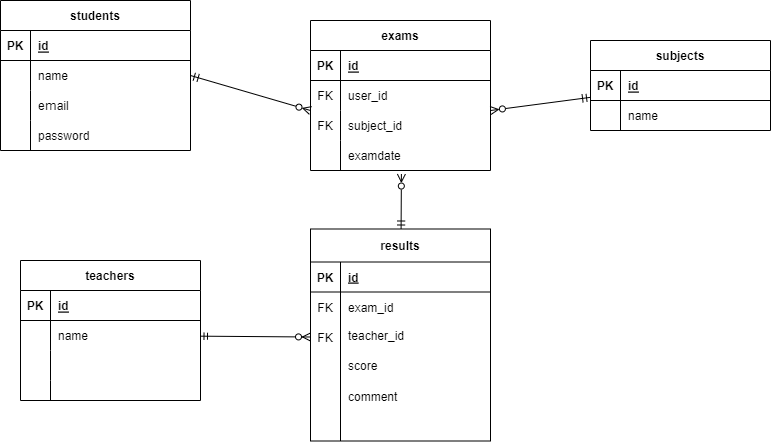

The diagram above was exported from draw.io. Its source (the exported page's mxGraphModel, read from the mxfile embedded in the PNG):
<mxGraphModel dx="656" dy="472" grid="1" gridSize="10" guides="1" tooltips="1" connect="1" arrows="1" fold="1" page="1" pageScale="1" pageWidth="980" pageHeight="1390" math="0" shadow="0">
  <root>
    <mxCell id="0" />
    <mxCell id="1" parent="0" />
    <mxCell id="2" value="students" style="shape=table;startSize=30;container=1;collapsible=1;childLayout=tableLayout;fixedRows=1;rowLines=0;fontStyle=1;align=center;resizeLast=1;" parent="1" vertex="1">
      <mxGeometry x="80" y="90" width="190" height="150" as="geometry" />
    </mxCell>
    <mxCell id="3" value="" style="shape=tableRow;horizontal=0;startSize=0;swimlaneHead=0;swimlaneBody=0;fillColor=none;collapsible=0;dropTarget=0;points=[[0,0.5],[1,0.5]];portConstraint=eastwest;top=0;left=0;right=0;bottom=1;" parent="2" vertex="1">
      <mxGeometry y="30" width="190" height="30" as="geometry" />
    </mxCell>
    <mxCell id="4" value="PK" style="shape=partialRectangle;connectable=0;fillColor=none;top=0;left=0;bottom=0;right=0;fontStyle=1;overflow=hidden;" parent="3" vertex="1">
      <mxGeometry width="30" height="30" as="geometry">
        <mxRectangle width="30" height="30" as="alternateBounds" />
      </mxGeometry>
    </mxCell>
    <mxCell id="5" value="id" style="shape=partialRectangle;connectable=0;fillColor=none;top=0;left=0;bottom=0;right=0;align=left;spacingLeft=6;fontStyle=5;overflow=hidden;" parent="3" vertex="1">
      <mxGeometry x="30" width="160" height="30" as="geometry">
        <mxRectangle width="160" height="30" as="alternateBounds" />
      </mxGeometry>
    </mxCell>
    <mxCell id="6" value="" style="shape=tableRow;horizontal=0;startSize=0;swimlaneHead=0;swimlaneBody=0;fillColor=none;collapsible=0;dropTarget=0;points=[[0,0.5],[1,0.5]];portConstraint=eastwest;top=0;left=0;right=0;bottom=0;" parent="2" vertex="1">
      <mxGeometry y="60" width="190" height="30" as="geometry" />
    </mxCell>
    <mxCell id="7" value="" style="shape=partialRectangle;connectable=0;fillColor=none;top=0;left=0;bottom=0;right=0;editable=1;overflow=hidden;" parent="6" vertex="1">
      <mxGeometry width="30" height="30" as="geometry">
        <mxRectangle width="30" height="30" as="alternateBounds" />
      </mxGeometry>
    </mxCell>
    <mxCell id="8" value="name" style="shape=partialRectangle;connectable=0;fillColor=none;top=0;left=0;bottom=0;right=0;align=left;spacingLeft=6;overflow=hidden;" parent="6" vertex="1">
      <mxGeometry x="30" width="160" height="30" as="geometry">
        <mxRectangle width="160" height="30" as="alternateBounds" />
      </mxGeometry>
    </mxCell>
    <mxCell id="9" value="" style="shape=tableRow;horizontal=0;startSize=0;swimlaneHead=0;swimlaneBody=0;fillColor=none;collapsible=0;dropTarget=0;points=[[0,0.5],[1,0.5]];portConstraint=eastwest;top=0;left=0;right=0;bottom=0;" parent="2" vertex="1">
      <mxGeometry y="90" width="190" height="30" as="geometry" />
    </mxCell>
    <mxCell id="10" value="" style="shape=partialRectangle;connectable=0;fillColor=none;top=0;left=0;bottom=0;right=0;editable=1;overflow=hidden;" parent="9" vertex="1">
      <mxGeometry width="30" height="30" as="geometry">
        <mxRectangle width="30" height="30" as="alternateBounds" />
      </mxGeometry>
    </mxCell>
    <mxCell id="11" value="eｍail" style="shape=partialRectangle;connectable=0;fillColor=none;top=0;left=0;bottom=0;right=0;align=left;spacingLeft=6;overflow=hidden;" parent="9" vertex="1">
      <mxGeometry x="30" width="160" height="30" as="geometry">
        <mxRectangle width="160" height="30" as="alternateBounds" />
      </mxGeometry>
    </mxCell>
    <mxCell id="12" value="" style="shape=tableRow;horizontal=0;startSize=0;swimlaneHead=0;swimlaneBody=0;fillColor=none;collapsible=0;dropTarget=0;points=[[0,0.5],[1,0.5]];portConstraint=eastwest;top=0;left=0;right=0;bottom=0;" parent="2" vertex="1">
      <mxGeometry y="120" width="190" height="30" as="geometry" />
    </mxCell>
    <mxCell id="13" value="" style="shape=partialRectangle;connectable=0;fillColor=none;top=0;left=0;bottom=0;right=0;editable=1;overflow=hidden;" parent="12" vertex="1">
      <mxGeometry width="30" height="30" as="geometry">
        <mxRectangle width="30" height="30" as="alternateBounds" />
      </mxGeometry>
    </mxCell>
    <mxCell id="14" value="password" style="shape=partialRectangle;connectable=0;fillColor=none;top=0;left=0;bottom=0;right=0;align=left;spacingLeft=6;overflow=hidden;" parent="12" vertex="1">
      <mxGeometry x="30" width="160" height="30" as="geometry">
        <mxRectangle width="160" height="30" as="alternateBounds" />
      </mxGeometry>
    </mxCell>
    <mxCell id="15" style="edgeStyle=none;html=1;entryX=1;entryY=0.5;entryDx=0;entryDy=0;endArrow=ERzeroToMany;endFill=0;startArrow=ERmandOne;startFill=0;" parent="1" source="16" edge="1">
      <mxGeometry relative="1" as="geometry">
        <mxPoint x="569.9999999999998" y="200" as="targetPoint" />
      </mxGeometry>
    </mxCell>
    <mxCell id="16" value="subjects" style="shape=table;startSize=30;container=1;collapsible=1;childLayout=tableLayout;fixedRows=1;rowLines=0;fontStyle=1;align=center;resizeLast=1;" parent="1" vertex="1">
      <mxGeometry x="670" y="130" width="180" height="90" as="geometry" />
    </mxCell>
    <mxCell id="17" value="" style="shape=tableRow;horizontal=0;startSize=0;swimlaneHead=0;swimlaneBody=0;fillColor=none;collapsible=0;dropTarget=0;points=[[0,0.5],[1,0.5]];portConstraint=eastwest;top=0;left=0;right=0;bottom=1;" parent="16" vertex="1">
      <mxGeometry y="30" width="180" height="30" as="geometry" />
    </mxCell>
    <mxCell id="18" value="PK" style="shape=partialRectangle;connectable=0;fillColor=none;top=0;left=0;bottom=0;right=0;fontStyle=1;overflow=hidden;" parent="17" vertex="1">
      <mxGeometry width="30" height="30" as="geometry">
        <mxRectangle width="30" height="30" as="alternateBounds" />
      </mxGeometry>
    </mxCell>
    <mxCell id="19" value="id" style="shape=partialRectangle;connectable=0;fillColor=none;top=0;left=0;bottom=0;right=0;align=left;spacingLeft=6;fontStyle=5;overflow=hidden;" parent="17" vertex="1">
      <mxGeometry x="30" width="150" height="30" as="geometry">
        <mxRectangle width="150" height="30" as="alternateBounds" />
      </mxGeometry>
    </mxCell>
    <mxCell id="20" value="" style="shape=tableRow;horizontal=0;startSize=0;swimlaneHead=0;swimlaneBody=0;fillColor=none;collapsible=0;dropTarget=0;points=[[0,0.5],[1,0.5]];portConstraint=eastwest;top=0;left=0;right=0;bottom=0;movable=1;resizable=1;rotatable=1;deletable=1;editable=1;connectable=1;" parent="16" vertex="1">
      <mxGeometry y="60" width="180" height="30" as="geometry" />
    </mxCell>
    <mxCell id="21" value="" style="shape=partialRectangle;connectable=0;fillColor=none;top=0;left=0;bottom=0;right=0;editable=1;overflow=hidden;" parent="20" vertex="1">
      <mxGeometry width="30" height="30" as="geometry">
        <mxRectangle width="30" height="30" as="alternateBounds" />
      </mxGeometry>
    </mxCell>
    <mxCell id="22" value="name" style="shape=partialRectangle;connectable=1;fillColor=none;top=0;left=0;bottom=0;right=0;align=left;spacingLeft=6;overflow=hidden;movable=1;resizable=1;rotatable=1;deletable=1;editable=1;" parent="20" vertex="1">
      <mxGeometry x="30" width="150" height="30" as="geometry">
        <mxRectangle width="150" height="30" as="alternateBounds" />
      </mxGeometry>
    </mxCell>
    <mxCell id="23" value="teachers" style="shape=table;startSize=30;container=1;collapsible=1;childLayout=tableLayout;fixedRows=1;rowLines=0;fontStyle=1;align=center;resizeLast=1;" parent="1" vertex="1">
      <mxGeometry x="100" y="350" width="180" height="140" as="geometry" />
    </mxCell>
    <mxCell id="24" value="" style="shape=tableRow;horizontal=0;startSize=0;swimlaneHead=0;swimlaneBody=0;fillColor=none;collapsible=0;dropTarget=0;points=[[0,0.5],[1,0.5]];portConstraint=eastwest;top=0;left=0;right=0;bottom=1;" parent="23" vertex="1">
      <mxGeometry y="30" width="180" height="30" as="geometry" />
    </mxCell>
    <mxCell id="25" value="PK" style="shape=partialRectangle;connectable=0;fillColor=none;top=0;left=0;bottom=0;right=0;fontStyle=1;overflow=hidden;" parent="24" vertex="1">
      <mxGeometry width="30" height="30" as="geometry">
        <mxRectangle width="30" height="30" as="alternateBounds" />
      </mxGeometry>
    </mxCell>
    <mxCell id="26" value="id" style="shape=partialRectangle;connectable=0;fillColor=none;top=0;left=0;bottom=0;right=0;align=left;spacingLeft=6;fontStyle=5;overflow=hidden;" parent="24" vertex="1">
      <mxGeometry x="30" width="150" height="30" as="geometry">
        <mxRectangle width="150" height="30" as="alternateBounds" />
      </mxGeometry>
    </mxCell>
    <mxCell id="27" value="" style="shape=tableRow;horizontal=0;startSize=0;swimlaneHead=0;swimlaneBody=0;fillColor=none;collapsible=0;dropTarget=0;points=[[0,0.5],[1,0.5]];portConstraint=eastwest;top=0;left=0;right=0;bottom=0;" parent="23" vertex="1">
      <mxGeometry y="60" width="180" height="30" as="geometry" />
    </mxCell>
    <mxCell id="28" value="" style="shape=partialRectangle;connectable=0;fillColor=none;top=0;left=0;bottom=0;right=0;editable=1;overflow=hidden;" parent="27" vertex="1">
      <mxGeometry width="30" height="30" as="geometry">
        <mxRectangle width="30" height="30" as="alternateBounds" />
      </mxGeometry>
    </mxCell>
    <mxCell id="29" value="name" style="shape=partialRectangle;connectable=0;fillColor=none;top=0;left=0;bottom=0;right=0;align=left;spacingLeft=6;overflow=hidden;" parent="27" vertex="1">
      <mxGeometry x="30" width="150" height="30" as="geometry">
        <mxRectangle width="150" height="30" as="alternateBounds" />
      </mxGeometry>
    </mxCell>
    <mxCell id="30" value="" style="shape=tableRow;horizontal=0;startSize=0;swimlaneHead=0;swimlaneBody=0;fillColor=none;collapsible=0;dropTarget=0;points=[[0,0.5],[1,0.5]];portConstraint=eastwest;top=0;left=0;right=0;bottom=0;" parent="23" vertex="1">
      <mxGeometry y="90" width="180" height="30" as="geometry" />
    </mxCell>
    <mxCell id="31" value="" style="shape=partialRectangle;connectable=0;fillColor=none;top=0;left=0;bottom=0;right=0;editable=1;overflow=hidden;" parent="30" vertex="1">
      <mxGeometry width="30" height="30" as="geometry">
        <mxRectangle width="30" height="30" as="alternateBounds" />
      </mxGeometry>
    </mxCell>
    <mxCell id="32" value="" style="shape=partialRectangle;connectable=0;fillColor=none;top=0;left=0;bottom=0;right=0;align=left;spacingLeft=6;overflow=hidden;" parent="30" vertex="1">
      <mxGeometry x="30" width="150" height="30" as="geometry">
        <mxRectangle width="150" height="30" as="alternateBounds" />
      </mxGeometry>
    </mxCell>
    <mxCell id="33" value="" style="shape=tableRow;horizontal=0;startSize=0;swimlaneHead=0;swimlaneBody=0;fillColor=none;collapsible=0;dropTarget=0;points=[[0,0.5],[1,0.5]];portConstraint=eastwest;top=0;left=0;right=0;bottom=0;" parent="23" vertex="1">
      <mxGeometry y="120" width="180" height="20" as="geometry" />
    </mxCell>
    <mxCell id="34" value="" style="shape=partialRectangle;connectable=0;fillColor=none;top=0;left=0;bottom=0;right=0;editable=1;overflow=hidden;" parent="33" vertex="1">
      <mxGeometry width="30" height="20" as="geometry">
        <mxRectangle width="30" height="20" as="alternateBounds" />
      </mxGeometry>
    </mxCell>
    <mxCell id="35" value="" style="shape=partialRectangle;connectable=0;fillColor=none;top=0;left=0;bottom=0;right=0;align=left;spacingLeft=6;overflow=hidden;" parent="33" vertex="1">
      <mxGeometry x="30" width="150" height="20" as="geometry">
        <mxRectangle width="150" height="20" as="alternateBounds" />
      </mxGeometry>
    </mxCell>
    <mxCell id="36" style="edgeStyle=none;html=1;fontFamily=Helvetica;fontSize=12;fontColor=default;endArrow=ERzeroToMany;endFill=0;startSize=6;entryX=0.505;entryY=1.118;entryDx=0;entryDy=0;entryPerimeter=0;startArrow=ERmandOne;startFill=0;" parent="1" source="37" target="61" edge="1">
      <mxGeometry relative="1" as="geometry">
        <mxPoint x="480" y="250" as="targetPoint" />
        <Array as="points" />
      </mxGeometry>
    </mxCell>
    <mxCell id="37" value="results" style="shape=table;startSize=33;container=1;collapsible=1;childLayout=tableLayout;fixedRows=1;rowLines=0;fontStyle=1;align=center;resizeLast=1;strokeColor=default;swimlaneLine=1;shadow=0;rounded=0;" parent="1" vertex="1">
      <mxGeometry x="390" y="318.5" width="180" height="212" as="geometry">
        <mxRectangle x="390" y="317.5" width="60" height="30" as="alternateBounds" />
      </mxGeometry>
    </mxCell>
    <mxCell id="38" value="" style="shape=tableRow;horizontal=0;startSize=0;swimlaneHead=0;swimlaneBody=0;fillColor=none;collapsible=0;dropTarget=0;points=[[0,0.5],[1,0.5]];portConstraint=eastwest;top=0;left=0;right=0;bottom=1;" parent="37" vertex="1">
      <mxGeometry y="33" width="180" height="30" as="geometry" />
    </mxCell>
    <mxCell id="39" value="PK" style="shape=partialRectangle;connectable=0;fillColor=none;top=0;left=0;bottom=0;right=0;fontStyle=1;overflow=hidden;" parent="38" vertex="1">
      <mxGeometry width="30" height="30" as="geometry">
        <mxRectangle width="30" height="30" as="alternateBounds" />
      </mxGeometry>
    </mxCell>
    <mxCell id="40" value="id" style="shape=partialRectangle;connectable=0;fillColor=none;top=0;left=0;bottom=0;right=0;align=left;spacingLeft=6;fontStyle=5;overflow=hidden;" parent="38" vertex="1">
      <mxGeometry x="30" width="150" height="30" as="geometry">
        <mxRectangle width="150" height="30" as="alternateBounds" />
      </mxGeometry>
    </mxCell>
    <mxCell id="41" value="" style="shape=tableRow;horizontal=0;startSize=0;swimlaneHead=0;swimlaneBody=0;fillColor=none;collapsible=0;dropTarget=0;points=[[0,0.5],[1,0.5]];portConstraint=eastwest;top=0;left=0;right=0;bottom=0;" parent="37" vertex="1">
      <mxGeometry y="63" width="180" height="30" as="geometry" />
    </mxCell>
    <mxCell id="42" value="FK" style="shape=partialRectangle;connectable=0;fillColor=none;top=0;left=0;bottom=0;right=0;editable=1;overflow=hidden;" parent="41" vertex="1">
      <mxGeometry width="30" height="30" as="geometry">
        <mxRectangle width="30" height="30" as="alternateBounds" />
      </mxGeometry>
    </mxCell>
    <mxCell id="43" value="exam_id" style="shape=partialRectangle;connectable=0;fillColor=none;top=0;left=0;bottom=0;right=0;align=left;spacingLeft=6;overflow=hidden;" parent="41" vertex="1">
      <mxGeometry x="30" width="150" height="30" as="geometry">
        <mxRectangle width="150" height="30" as="alternateBounds" />
      </mxGeometry>
    </mxCell>
    <mxCell id="44" value="" style="shape=tableRow;horizontal=0;startSize=0;swimlaneHead=0;swimlaneBody=0;fillColor=none;collapsible=0;dropTarget=0;points=[[0,0.5],[1,0.5]];portConstraint=eastwest;top=0;left=0;right=0;bottom=0;" parent="37" vertex="1">
      <mxGeometry y="93" width="180" height="30" as="geometry" />
    </mxCell>
    <mxCell id="45" value="FK" style="shape=partialRectangle;connectable=0;fillColor=none;top=0;left=0;bottom=0;right=0;editable=1;overflow=hidden;" parent="44" vertex="1">
      <mxGeometry width="30" height="30" as="geometry">
        <mxRectangle width="30" height="30" as="alternateBounds" />
      </mxGeometry>
    </mxCell>
    <mxCell id="46" value="" style="shape=partialRectangle;connectable=0;fillColor=none;top=0;left=0;bottom=0;right=0;align=left;spacingLeft=6;overflow=hidden;" parent="44" vertex="1">
      <mxGeometry x="30" width="150" height="30" as="geometry">
        <mxRectangle width="150" height="30" as="alternateBounds" />
      </mxGeometry>
    </mxCell>
    <mxCell id="47" value="" style="shape=tableRow;horizontal=0;startSize=0;swimlaneHead=0;swimlaneBody=0;fillColor=none;collapsible=0;dropTarget=0;points=[[0,0.5],[1,0.5]];portConstraint=eastwest;top=0;left=0;right=0;bottom=0;" parent="37" vertex="1">
      <mxGeometry y="123" width="180" height="89" as="geometry" />
    </mxCell>
    <mxCell id="48" value="" style="shape=partialRectangle;connectable=0;fillColor=none;top=0;left=0;bottom=0;right=0;editable=1;overflow=hidden;" parent="47" vertex="1">
      <mxGeometry width="30" height="89" as="geometry">
        <mxRectangle width="30" height="89" as="alternateBounds" />
      </mxGeometry>
    </mxCell>
    <mxCell id="49" value="comment" style="shape=partialRectangle;connectable=0;fillColor=none;top=0;left=0;bottom=0;right=0;align=left;spacingLeft=6;overflow=hidden;" parent="47" vertex="1">
      <mxGeometry x="30" width="150" height="89" as="geometry">
        <mxRectangle width="150" height="89" as="alternateBounds" />
      </mxGeometry>
    </mxCell>
    <mxCell id="50" style="edgeStyle=none;html=1;exitX=1;exitY=0.5;exitDx=0;exitDy=0;entryX=0;entryY=0.5;entryDx=0;entryDy=0;endArrow=ERzeroToMany;endFill=0;startArrow=ERmandOne;startFill=0;" parent="1" source="6" edge="1">
      <mxGeometry relative="1" as="geometry">
        <mxPoint x="390" y="200" as="targetPoint" />
      </mxGeometry>
    </mxCell>
    <mxCell id="51" value="exams" style="shape=table;startSize=30;container=1;collapsible=1;childLayout=tableLayout;fixedRows=1;rowLines=0;fontStyle=1;align=center;resizeLast=1;" parent="1" vertex="1">
      <mxGeometry x="390" y="110" width="180" height="150" as="geometry" />
    </mxCell>
    <mxCell id="52" value="" style="shape=tableRow;horizontal=0;startSize=0;swimlaneHead=0;swimlaneBody=0;fillColor=none;collapsible=0;dropTarget=0;points=[[0,0.5],[1,0.5]];portConstraint=eastwest;top=0;left=0;right=0;bottom=1;" parent="51" vertex="1">
      <mxGeometry y="30" width="180" height="30" as="geometry" />
    </mxCell>
    <mxCell id="53" value="PK" style="shape=partialRectangle;connectable=0;fillColor=none;top=0;left=0;bottom=0;right=0;fontStyle=1;overflow=hidden;" parent="52" vertex="1">
      <mxGeometry width="30" height="30" as="geometry">
        <mxRectangle width="30" height="30" as="alternateBounds" />
      </mxGeometry>
    </mxCell>
    <mxCell id="54" value="id" style="shape=partialRectangle;connectable=0;fillColor=none;top=0;left=0;bottom=0;right=0;align=left;spacingLeft=6;fontStyle=5;overflow=hidden;" parent="52" vertex="1">
      <mxGeometry x="30" width="150" height="30" as="geometry">
        <mxRectangle width="150" height="30" as="alternateBounds" />
      </mxGeometry>
    </mxCell>
    <mxCell id="55" value="" style="shape=tableRow;horizontal=0;startSize=0;swimlaneHead=0;swimlaneBody=0;fillColor=none;collapsible=0;dropTarget=0;points=[[0,0.5],[1,0.5]];portConstraint=eastwest;top=0;left=0;right=0;bottom=0;" parent="51" vertex="1">
      <mxGeometry y="60" width="180" height="30" as="geometry" />
    </mxCell>
    <mxCell id="56" value="FK" style="shape=partialRectangle;connectable=0;fillColor=none;top=0;left=0;bottom=0;right=0;editable=1;overflow=hidden;" parent="55" vertex="1">
      <mxGeometry width="30" height="30" as="geometry">
        <mxRectangle width="30" height="30" as="alternateBounds" />
      </mxGeometry>
    </mxCell>
    <mxCell id="57" value="" style="shape=partialRectangle;connectable=0;fillColor=none;top=0;left=0;bottom=0;right=0;align=left;spacingLeft=6;overflow=hidden;" parent="55" vertex="1">
      <mxGeometry x="30" width="150" height="30" as="geometry">
        <mxRectangle width="150" height="30" as="alternateBounds" />
      </mxGeometry>
    </mxCell>
    <mxCell id="58" value="" style="shape=tableRow;horizontal=0;startSize=0;swimlaneHead=0;swimlaneBody=0;fillColor=none;collapsible=0;dropTarget=0;points=[[0,0.5],[1,0.5]];portConstraint=eastwest;top=0;left=0;right=0;bottom=0;" parent="51" vertex="1">
      <mxGeometry y="90" width="180" height="30" as="geometry" />
    </mxCell>
    <mxCell id="59" value="FK" style="shape=partialRectangle;connectable=0;fillColor=none;top=0;left=0;bottom=0;right=0;editable=1;overflow=hidden;" parent="58" vertex="1">
      <mxGeometry width="30" height="30" as="geometry">
        <mxRectangle width="30" height="30" as="alternateBounds" />
      </mxGeometry>
    </mxCell>
    <mxCell id="60" value="subject_id" style="shape=partialRectangle;connectable=0;fillColor=none;top=0;left=0;bottom=0;right=0;align=left;spacingLeft=6;overflow=hidden;" parent="58" vertex="1">
      <mxGeometry x="30" width="150" height="30" as="geometry">
        <mxRectangle width="150" height="30" as="alternateBounds" />
      </mxGeometry>
    </mxCell>
    <mxCell id="61" value="" style="shape=tableRow;horizontal=0;startSize=0;swimlaneHead=0;swimlaneBody=0;fillColor=none;collapsible=0;dropTarget=0;points=[[0,0.5],[1,0.5]];portConstraint=eastwest;top=0;left=0;right=0;bottom=0;" parent="51" vertex="1">
      <mxGeometry y="120" width="180" height="30" as="geometry" />
    </mxCell>
    <mxCell id="62" value="" style="shape=partialRectangle;connectable=0;fillColor=none;top=0;left=0;bottom=0;right=0;editable=1;overflow=hidden;" parent="61" vertex="1">
      <mxGeometry width="30" height="30" as="geometry">
        <mxRectangle width="30" height="30" as="alternateBounds" />
      </mxGeometry>
    </mxCell>
    <mxCell id="63" value="" style="shape=partialRectangle;connectable=0;fillColor=none;top=0;left=0;bottom=0;right=0;align=left;spacingLeft=6;overflow=hidden;" parent="61" vertex="1">
      <mxGeometry x="30" width="150" height="30" as="geometry">
        <mxRectangle width="150" height="30" as="alternateBounds" />
      </mxGeometry>
    </mxCell>
    <mxCell id="64" style="edgeStyle=none;html=1;entryX=0;entryY=0.5;entryDx=0;entryDy=0;fontFamily=Helvetica;fontSize=12;fontColor=default;endArrow=ERzeroToMany;endFill=0;startSize=5;startArrow=ERmandOne;startFill=0;" parent="1" source="27" target="44" edge="1">
      <mxGeometry relative="1" as="geometry" />
    </mxCell>
    <mxCell id="65" value="user_id" style="shape=partialRectangle;connectable=0;fillColor=none;top=0;left=0;bottom=0;right=0;align=left;spacingLeft=6;overflow=hidden;" parent="1" vertex="1">
      <mxGeometry x="420" y="170" width="150" height="30" as="geometry">
        <mxRectangle width="150" height="30" as="alternateBounds" />
      </mxGeometry>
    </mxCell>
    <mxCell id="66" value="examdate" style="shape=partialRectangle;connectable=0;fillColor=none;top=0;left=0;bottom=0;right=0;align=left;spacingLeft=6;overflow=hidden;" parent="1" vertex="1">
      <mxGeometry x="420" y="230" width="150" height="30" as="geometry">
        <mxRectangle width="150" height="30" as="alternateBounds" />
      </mxGeometry>
    </mxCell>
    <mxCell id="67" value="teacher_id" style="shape=partialRectangle;connectable=0;fillColor=none;top=0;left=0;bottom=0;right=0;align=left;spacingLeft=6;overflow=hidden;" parent="1" vertex="1">
      <mxGeometry x="420" y="410" width="150" height="30" as="geometry">
        <mxRectangle width="150" height="30" as="alternateBounds" />
      </mxGeometry>
    </mxCell>
    <mxCell id="68" value="score" style="shape=partialRectangle;connectable=0;fillColor=none;top=0;left=0;bottom=0;right=0;align=left;spacingLeft=6;overflow=hidden;" parent="1" vertex="1">
      <mxGeometry x="420" y="440" width="150" height="30" as="geometry">
        <mxRectangle width="150" height="30" as="alternateBounds" />
      </mxGeometry>
    </mxCell>
  </root>
</mxGraphModel>